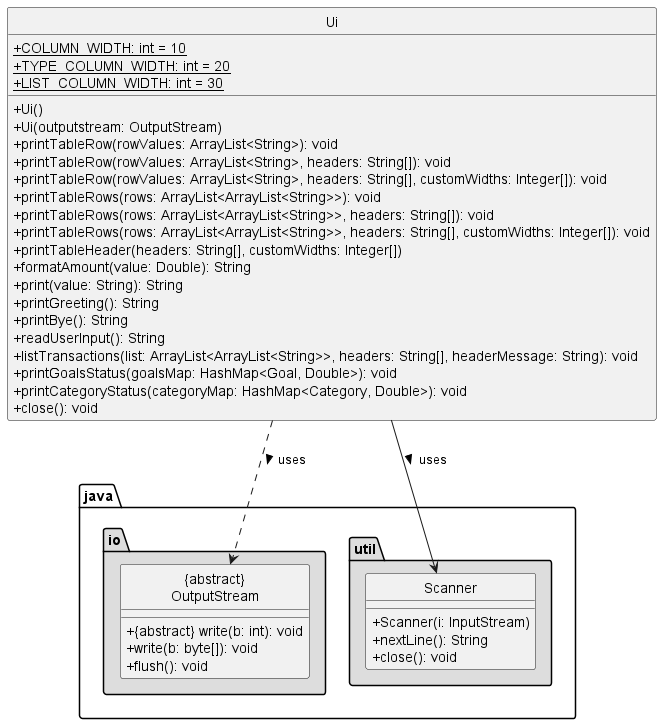

The diagram above was rendered by PlantUML. Its source (embedded in the PNG):
@startuml
hide circle
skinparam classAttributeIconSize 0

class Ui {
    {static} + COLUMN_WIDTH: int = 10
    {static} + TYPE_COLUMN_WIDTH: int = 20
    {static} + LIST_COLUMN_WIDTH: int = 30

    + Ui()
    + Ui(outputstream: OutputStream)
    + printTableRow(rowValues: ArrayList<String>): void
    + printTableRow(rowValues: ArrayList<String>, headers: String[]): void
    + printTableRow(rowValues: ArrayList<String>, headers: String[], customWidths: Integer[]): void
    + printTableRows(rows: ArrayList<ArrayList<String>>): void
    + printTableRows(rows: ArrayList<ArrayList<String>>, headers: String[]): void
    + printTableRows(rows: ArrayList<ArrayList<String>>, headers: String[], customWidths: Integer[]): void
    + printTableHeader(headers: String[], customWidths: Integer[])
    + formatAmount(value: Double): String
    + print(value: String): String
    + printGreeting(): String
    + printBye(): String
    + readUserInput(): String
    + listTransactions(list: ArrayList<ArrayList<String>>, headers: String[], headerMessage: String): void
    + printGoalsStatus(goalsMap: HashMap<Goal, Double>): void
    + printCategoryStatus(categoryMap: HashMap<Category, Double>): void
    + close(): void
}

package "java.io" #DDDDDD {
    class "{abstract}\nOutputStream" {
        + <U+007B>abstract<U+007D> write(b: int): void
        + write(b: byte[]): void
        + flush(): void
    }
}


package "java.util" #DDDDDD {
    class Scanner {
        + Scanner(i: InputStream)
        + nextLine(): String
        + close(): void
    }
}

Ui -[dashed]-> "{abstract}\nOutputStream" :> uses
Ui --> Scanner :> uses
@enduml